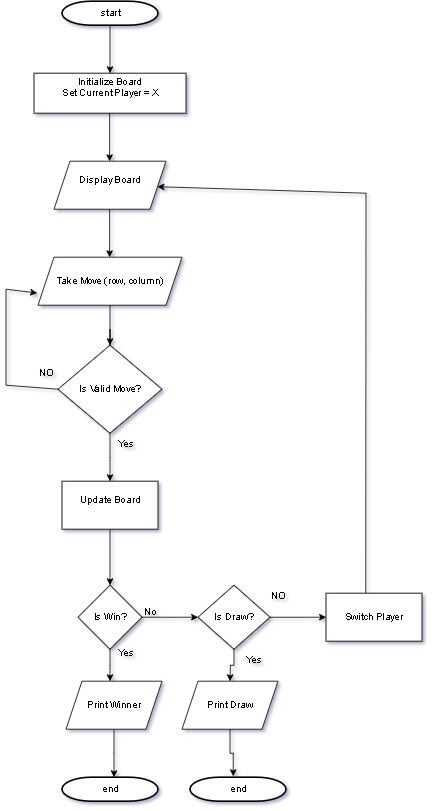

The diagram above was exported from draw.io. Its source (the exported page's mxGraphModel, read from the mxfile embedded in the PNG):
<mxGraphModel dx="1983" dy="899" grid="1" gridSize="10" guides="1" tooltips="1" connect="1" arrows="1" fold="1" page="1" pageScale="1" pageWidth="827" pageHeight="1169" math="0" shadow="0">
  <root>
    <mxCell id="0" />
    <mxCell id="1" parent="0" />
    <mxCell id="pXxk9GvYrS6y6H5Q64nI-1" value="start" style="shape=mxgraph.flowchart.terminator;strokeWidth=2;gradientColor=none;gradientDirection=north;fontStyle=0;html=1;" vertex="1" parent="1">
      <mxGeometry x="260" y="40" width="120" height="30" as="geometry" />
    </mxCell>
    <mxCell id="pXxk9GvYrS6y6H5Q64nI-2" value="" style="endArrow=classic;html=1;rounded=0;exitX=0.5;exitY=1;exitDx=0;exitDy=0;exitPerimeter=0;" edge="1" parent="1" source="pXxk9GvYrS6y6H5Q64nI-3">
      <mxGeometry width="50" height="50" relative="1" as="geometry">
        <mxPoint x="300" y="440" as="sourcePoint" />
        <mxPoint x="320" y="160" as="targetPoint" />
      </mxGeometry>
    </mxCell>
    <mxCell id="pXxk9GvYrS6y6H5Q64nI-4" value="" style="endArrow=classic;html=1;rounded=0;exitX=0.5;exitY=1;exitDx=0;exitDy=0;exitPerimeter=0;" edge="1" parent="1">
      <mxGeometry width="50" height="50" relative="1" as="geometry">
        <mxPoint x="319.5" y="180" as="sourcePoint" />
        <mxPoint x="319.5" y="240" as="targetPoint" />
      </mxGeometry>
    </mxCell>
    <mxCell id="pXxk9GvYrS6y6H5Q64nI-5" value="" style="endArrow=classic;html=1;rounded=0;exitX=0.5;exitY=1;exitDx=0;exitDy=0;exitPerimeter=0;" edge="1" parent="1" source="pXxk9GvYrS6y6H5Q64nI-1" target="pXxk9GvYrS6y6H5Q64nI-3">
      <mxGeometry width="50" height="50" relative="1" as="geometry">
        <mxPoint x="320" y="70" as="sourcePoint" />
        <mxPoint x="320" y="160" as="targetPoint" />
      </mxGeometry>
    </mxCell>
    <mxCell id="pXxk9GvYrS6y6H5Q64nI-3" value="&lt;div&gt;Initialize Board&lt;/div&gt;&lt;div&gt;Set Current Player = X&lt;/div&gt;&lt;div&gt;&lt;br&gt;&lt;/div&gt;" style="rounded=0;whiteSpace=wrap;html=1;" vertex="1" parent="1">
      <mxGeometry x="225" y="130" width="190" height="50" as="geometry" />
    </mxCell>
    <mxCell id="pXxk9GvYrS6y6H5Q64nI-6" value="&lt;div&gt;Display Board&lt;/div&gt;&lt;div&gt;&lt;br&gt;&lt;/div&gt;" style="shape=parallelogram;perimeter=parallelogramPerimeter;whiteSpace=wrap;html=1;fixedSize=1;" vertex="1" parent="1">
      <mxGeometry x="250" y="240" width="140" height="60" as="geometry" />
    </mxCell>
    <mxCell id="pXxk9GvYrS6y6H5Q64nI-8" value="" style="endArrow=classic;html=1;rounded=0;exitX=0.5;exitY=1;exitDx=0;exitDy=0;exitPerimeter=0;" edge="1" parent="1">
      <mxGeometry width="50" height="50" relative="1" as="geometry">
        <mxPoint x="319.5" y="300" as="sourcePoint" />
        <mxPoint x="319.5" y="360" as="targetPoint" />
      </mxGeometry>
    </mxCell>
    <mxCell id="pXxk9GvYrS6y6H5Q64nI-13" style="edgeStyle=orthogonalEdgeStyle;rounded=0;orthogonalLoop=1;jettySize=auto;html=1;" edge="1" parent="1" source="pXxk9GvYrS6y6H5Q64nI-10">
      <mxGeometry relative="1" as="geometry">
        <mxPoint x="320" y="500" as="targetPoint" />
      </mxGeometry>
    </mxCell>
    <mxCell id="pXxk9GvYrS6y6H5Q64nI-9" value="&lt;div&gt;Take Move (row, column)&lt;/div&gt;" style="shape=parallelogram;perimeter=parallelogramPerimeter;whiteSpace=wrap;html=1;fixedSize=1;" vertex="1" parent="1">
      <mxGeometry x="230" y="360" width="180" height="60" as="geometry" />
    </mxCell>
    <mxCell id="pXxk9GvYrS6y6H5Q64nI-14" value="" style="edgeStyle=orthogonalEdgeStyle;rounded=0;orthogonalLoop=1;jettySize=auto;html=1;" edge="1" parent="1" source="pXxk9GvYrS6y6H5Q64nI-9" target="pXxk9GvYrS6y6H5Q64nI-10">
      <mxGeometry relative="1" as="geometry">
        <mxPoint x="320" y="500" as="targetPoint" />
        <mxPoint x="320" y="420" as="sourcePoint" />
      </mxGeometry>
    </mxCell>
    <mxCell id="pXxk9GvYrS6y6H5Q64nI-21" style="edgeStyle=orthogonalEdgeStyle;rounded=0;orthogonalLoop=1;jettySize=auto;html=1;exitX=0.5;exitY=1;exitDx=0;exitDy=0;" edge="1" parent="1" source="pXxk9GvYrS6y6H5Q64nI-10">
      <mxGeometry relative="1" as="geometry">
        <mxPoint x="320" y="640" as="targetPoint" />
      </mxGeometry>
    </mxCell>
    <mxCell id="pXxk9GvYrS6y6H5Q64nI-10" value="&lt;div&gt;Is Valid Move?&lt;/div&gt;" style="rhombus;whiteSpace=wrap;html=1;" vertex="1" parent="1">
      <mxGeometry x="255" y="470" width="130" height="110" as="geometry" />
    </mxCell>
    <mxCell id="pXxk9GvYrS6y6H5Q64nI-16" value="" style="endArrow=none;html=1;rounded=0;entryX=0;entryY=0.5;entryDx=0;entryDy=0;" edge="1" parent="1" target="pXxk9GvYrS6y6H5Q64nI-10">
      <mxGeometry width="50" height="50" relative="1" as="geometry">
        <mxPoint x="190" y="520" as="sourcePoint" />
        <mxPoint x="250" y="560" as="targetPoint" />
      </mxGeometry>
    </mxCell>
    <mxCell id="pXxk9GvYrS6y6H5Q64nI-18" value="" style="endArrow=none;html=1;rounded=0;" edge="1" parent="1">
      <mxGeometry width="50" height="50" relative="1" as="geometry">
        <mxPoint x="190" y="520" as="sourcePoint" />
        <mxPoint x="190" y="400" as="targetPoint" />
      </mxGeometry>
    </mxCell>
    <mxCell id="pXxk9GvYrS6y6H5Q64nI-19" value="" style="endArrow=classic;html=1;rounded=0;entryX=-0.006;entryY=0.746;entryDx=0;entryDy=0;entryPerimeter=0;" edge="1" parent="1" target="pXxk9GvYrS6y6H5Q64nI-9">
      <mxGeometry width="50" height="50" relative="1" as="geometry">
        <mxPoint x="190" y="400" as="sourcePoint" />
        <mxPoint x="350" y="520" as="targetPoint" />
      </mxGeometry>
    </mxCell>
    <mxCell id="pXxk9GvYrS6y6H5Q64nI-20" value="NO" style="text;html=1;align=center;verticalAlign=middle;resizable=0;points=[];autosize=1;strokeColor=none;fillColor=none;" vertex="1" parent="1">
      <mxGeometry x="220" y="490" width="40" height="30" as="geometry" />
    </mxCell>
    <mxCell id="pXxk9GvYrS6y6H5Q64nI-22" value="Yes" style="text;html=1;align=center;verticalAlign=middle;resizable=0;points=[];autosize=1;strokeColor=none;fillColor=none;" vertex="1" parent="1">
      <mxGeometry x="320" y="578" width="40" height="30" as="geometry" />
    </mxCell>
    <mxCell id="pXxk9GvYrS6y6H5Q64nI-25" style="edgeStyle=orthogonalEdgeStyle;rounded=0;orthogonalLoop=1;jettySize=auto;html=1;entryX=0.5;entryY=0;entryDx=0;entryDy=0;" edge="1" parent="1" source="pXxk9GvYrS6y6H5Q64nI-23" target="pXxk9GvYrS6y6H5Q64nI-24">
      <mxGeometry relative="1" as="geometry" />
    </mxCell>
    <mxCell id="pXxk9GvYrS6y6H5Q64nI-23" value="&lt;div&gt;Update Board&lt;/div&gt;&lt;div&gt;&lt;br&gt;&lt;/div&gt;" style="rounded=0;whiteSpace=wrap;html=1;" vertex="1" parent="1">
      <mxGeometry x="260" y="640" width="120" height="60" as="geometry" />
    </mxCell>
    <mxCell id="pXxk9GvYrS6y6H5Q64nI-26" style="edgeStyle=orthogonalEdgeStyle;rounded=0;orthogonalLoop=1;jettySize=auto;html=1;" edge="1" parent="1" source="pXxk9GvYrS6y6H5Q64nI-24">
      <mxGeometry relative="1" as="geometry">
        <mxPoint x="320" y="890" as="targetPoint" />
      </mxGeometry>
    </mxCell>
    <mxCell id="pXxk9GvYrS6y6H5Q64nI-29" style="edgeStyle=orthogonalEdgeStyle;rounded=0;orthogonalLoop=1;jettySize=auto;html=1;exitX=1;exitY=0.5;exitDx=0;exitDy=0;" edge="1" parent="1" source="pXxk9GvYrS6y6H5Q64nI-24">
      <mxGeometry relative="1" as="geometry">
        <mxPoint x="430" y="810" as="targetPoint" />
      </mxGeometry>
    </mxCell>
    <mxCell id="pXxk9GvYrS6y6H5Q64nI-24" value="&lt;div&gt;Is Win?&lt;/div&gt;" style="rhombus;whiteSpace=wrap;html=1;" vertex="1" parent="1">
      <mxGeometry x="280" y="770" width="80" height="80" as="geometry" />
    </mxCell>
    <mxCell id="pXxk9GvYrS6y6H5Q64nI-31" style="edgeStyle=orthogonalEdgeStyle;rounded=0;orthogonalLoop=1;jettySize=auto;html=1;exitX=0.5;exitY=1;exitDx=0;exitDy=0;" edge="1" parent="1" source="pXxk9GvYrS6y6H5Q64nI-27">
      <mxGeometry relative="1" as="geometry">
        <mxPoint x="325" y="1010" as="targetPoint" />
      </mxGeometry>
    </mxCell>
    <mxCell id="pXxk9GvYrS6y6H5Q64nI-27" value="&lt;div&gt;Print Winner&lt;/div&gt;" style="shape=parallelogram;perimeter=parallelogramPerimeter;whiteSpace=wrap;html=1;fixedSize=1;" vertex="1" parent="1">
      <mxGeometry x="265" y="890" width="120" height="60" as="geometry" />
    </mxCell>
    <mxCell id="pXxk9GvYrS6y6H5Q64nI-28" value="Yes" style="text;html=1;align=center;verticalAlign=middle;resizable=0;points=[];autosize=1;strokeColor=none;fillColor=none;" vertex="1" parent="1">
      <mxGeometry x="320" y="840" width="40" height="30" as="geometry" />
    </mxCell>
    <mxCell id="pXxk9GvYrS6y6H5Q64nI-30" value="No" style="text;html=1;align=center;verticalAlign=middle;resizable=0;points=[];autosize=1;strokeColor=none;fillColor=none;" vertex="1" parent="1">
      <mxGeometry x="350" y="788" width="40" height="30" as="geometry" />
    </mxCell>
    <mxCell id="pXxk9GvYrS6y6H5Q64nI-32" value="end" style="shape=mxgraph.flowchart.terminator;strokeWidth=2;gradientColor=none;gradientDirection=north;fontStyle=0;html=1;" vertex="1" parent="1">
      <mxGeometry x="260" y="1010" width="120" height="30" as="geometry" />
    </mxCell>
    <mxCell id="pXxk9GvYrS6y6H5Q64nI-34" style="edgeStyle=orthogonalEdgeStyle;rounded=0;orthogonalLoop=1;jettySize=auto;html=1;exitX=0.5;exitY=1;exitDx=0;exitDy=0;" edge="1" parent="1" source="pXxk9GvYrS6y6H5Q64nI-33">
      <mxGeometry relative="1" as="geometry">
        <mxPoint x="470" y="890" as="targetPoint" />
      </mxGeometry>
    </mxCell>
    <mxCell id="pXxk9GvYrS6y6H5Q64nI-38" style="edgeStyle=orthogonalEdgeStyle;rounded=0;orthogonalLoop=1;jettySize=auto;html=1;" edge="1" parent="1" source="pXxk9GvYrS6y6H5Q64nI-33">
      <mxGeometry relative="1" as="geometry">
        <mxPoint x="590" y="810" as="targetPoint" />
      </mxGeometry>
    </mxCell>
    <mxCell id="pXxk9GvYrS6y6H5Q64nI-33" value="&lt;div&gt;Is Draw?&lt;/div&gt;" style="rhombus;whiteSpace=wrap;html=1;" vertex="1" parent="1">
      <mxGeometry x="430" y="770" width="90" height="80" as="geometry" />
    </mxCell>
    <mxCell id="pXxk9GvYrS6y6H5Q64nI-35" value="&lt;div&gt;Print Draw&lt;/div&gt;" style="shape=parallelogram;perimeter=parallelogramPerimeter;whiteSpace=wrap;html=1;fixedSize=1;" vertex="1" parent="1">
      <mxGeometry x="410" y="890" width="120" height="60" as="geometry" />
    </mxCell>
    <mxCell id="pXxk9GvYrS6y6H5Q64nI-36" value="end" style="shape=mxgraph.flowchart.terminator;strokeWidth=2;gradientColor=none;gradientDirection=north;fontStyle=0;html=1;" vertex="1" parent="1">
      <mxGeometry x="420" y="1010" width="120" height="30" as="geometry" />
    </mxCell>
    <mxCell id="pXxk9GvYrS6y6H5Q64nI-37" style="edgeStyle=orthogonalEdgeStyle;rounded=0;orthogonalLoop=1;jettySize=auto;html=1;exitX=0.5;exitY=1;exitDx=0;exitDy=0;entryX=0.45;entryY=-0.042;entryDx=0;entryDy=0;entryPerimeter=0;" edge="1" parent="1" source="pXxk9GvYrS6y6H5Q64nI-35" target="pXxk9GvYrS6y6H5Q64nI-36">
      <mxGeometry relative="1" as="geometry" />
    </mxCell>
    <mxCell id="pXxk9GvYrS6y6H5Q64nI-39" value="NO" style="text;html=1;align=center;verticalAlign=middle;resizable=0;points=[];autosize=1;strokeColor=none;fillColor=none;" vertex="1" parent="1">
      <mxGeometry x="510" y="768" width="40" height="30" as="geometry" />
    </mxCell>
    <mxCell id="pXxk9GvYrS6y6H5Q64nI-40" value="Yes" style="text;html=1;align=center;verticalAlign=middle;resizable=0;points=[];autosize=1;strokeColor=none;fillColor=none;" vertex="1" parent="1">
      <mxGeometry x="480" y="848" width="40" height="30" as="geometry" />
    </mxCell>
    <mxCell id="pXxk9GvYrS6y6H5Q64nI-41" value="&lt;div&gt;Switch Player&lt;/div&gt;" style="rounded=0;whiteSpace=wrap;html=1;" vertex="1" parent="1">
      <mxGeometry x="590" y="780" width="120" height="60" as="geometry" />
    </mxCell>
    <mxCell id="pXxk9GvYrS6y6H5Q64nI-44" value="" style="endArrow=none;html=1;rounded=0;exitX=0.414;exitY=-0.003;exitDx=0;exitDy=0;exitPerimeter=0;" edge="1" parent="1" source="pXxk9GvYrS6y6H5Q64nI-41">
      <mxGeometry width="50" height="50" relative="1" as="geometry">
        <mxPoint x="560" y="660" as="sourcePoint" />
        <mxPoint x="640" y="280" as="targetPoint" />
      </mxGeometry>
    </mxCell>
    <mxCell id="pXxk9GvYrS6y6H5Q64nI-46" value="" style="endArrow=classic;html=1;rounded=0;" edge="1" parent="1" target="pXxk9GvYrS6y6H5Q64nI-6">
      <mxGeometry width="50" height="50" relative="1" as="geometry">
        <mxPoint x="640" y="280" as="sourcePoint" />
        <mxPoint x="610" y="610" as="targetPoint" />
      </mxGeometry>
    </mxCell>
  </root>
</mxGraphModel>